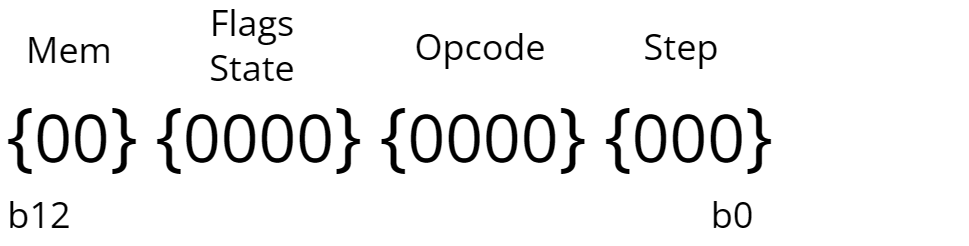

The diagram above was exported from draw.io. Its source (the exported page's mxGraphModel, read from the mxfile embedded in the PNG):
<mxGraphModel dx="292" dy="160" grid="1" gridSize="10" guides="1" tooltips="1" connect="1" arrows="1" fold="1" page="1" pageScale="1" pageWidth="1169" pageHeight="827" math="0" shadow="0">
  <root>
    <mxCell id="0" />
    <mxCell id="1" parent="0" />
    <mxCell id="eROqeCvEf8p89AvV7qmn-7" value="Step" style="text;html=1;align=center;verticalAlign=middle;whiteSpace=wrap;rounded=0;fontFamily=Open Sans;fontStyle=0;fontSource=https%3A%2F%2Ffonts.googleapis.com%2Fcss%3Ffamily%3DOpen%2BSans;" parent="1" vertex="1">
      <mxGeometry x="734" y="257" width="60" height="30" as="geometry" />
    </mxCell>
    <mxCell id="eROqeCvEf8p89AvV7qmn-8" value="Opcode" style="text;html=1;align=center;verticalAlign=middle;whiteSpace=wrap;rounded=0;fontFamily=Open Sans;fontStyle=0;fontSource=https%3A%2F%2Ffonts.googleapis.com%2Fcss%3Ffamily%3DOpen%2BSans;" parent="1" vertex="1">
      <mxGeometry x="667" y="257" width="60" height="30" as="geometry" />
    </mxCell>
    <mxCell id="eROqeCvEf8p89AvV7qmn-9" value="Flags State" style="text;html=1;align=center;verticalAlign=middle;whiteSpace=wrap;rounded=0;fontFamily=Open Sans;fontStyle=0;fontSource=https%3A%2F%2Ffonts.googleapis.com%2Fcss%3Ffamily%3DOpen%2BSans;" parent="1" vertex="1">
      <mxGeometry x="591" y="256" width="60" height="30" as="geometry" />
    </mxCell>
    <mxCell id="eROqeCvEf8p89AvV7qmn-14" value="&lt;span style=&quot;color: rgb(0, 0, 0); font-family: &amp;quot;Open Sans&amp;quot;; font-style: normal; font-variant-ligatures: normal; font-variant-caps: normal; letter-spacing: normal; orphans: 2; text-align: center; text-indent: 0px; text-transform: none; widows: 2; word-spacing: 0px; -webkit-text-stroke-width: 0px; white-space: normal; text-decoration-thickness: initial; text-decoration-style: initial; text-decoration-color: initial; float: none; display: inline !important;&quot;&gt;&lt;font style=&quot;font-size: 25px;&quot;&gt;{&lt;/font&gt;&lt;/span&gt;&lt;span style=&quot;color: rgb(0, 0, 0); font-family: &amp;quot;Open Sans&amp;quot;; font-size: 22px; font-style: normal; font-variant-ligatures: normal; font-variant-caps: normal; font-weight: 400; letter-spacing: normal; orphans: 2; text-align: center; text-indent: 0px; text-transform: none; widows: 2; word-spacing: 0px; -webkit-text-stroke-width: 0px; white-space: normal; text-decoration-thickness: initial; text-decoration-style: initial; text-decoration-color: initial; float: none; display: inline !important;&quot;&gt;00&lt;/span&gt;&lt;span style=&quot;color: rgb(0, 0, 0); font-family: &amp;quot;Open Sans&amp;quot;; font-style: normal; font-variant-ligatures: normal; font-variant-caps: normal; font-weight: 400; letter-spacing: normal; orphans: 2; text-align: center; text-indent: 0px; text-transform: none; widows: 2; word-spacing: 0px; -webkit-text-stroke-width: 0px; white-space: normal; text-decoration-thickness: initial; text-decoration-style: initial; text-decoration-color: initial; float: none; display: inline !important;&quot;&gt;&lt;font style=&quot;font-size: 25px;&quot;&gt;}&lt;/font&gt;&lt;/span&gt;&lt;span style=&quot;color: rgb(0, 0, 0); font-family: &amp;quot;Open Sans&amp;quot;; font-size: 22px; font-style: normal; font-variant-ligatures: normal; font-variant-caps: normal; font-weight: 400; letter-spacing: normal; orphans: 2; text-align: center; text-indent: 0px; text-transform: none; widows: 2; word-spacing: 0px; -webkit-text-stroke-width: 0px; white-space: normal; text-decoration-thickness: initial; text-decoration-style: initial; text-decoration-color: initial; float: none; display: inline !important;&quot;&gt; &lt;/span&gt;&lt;span style=&quot;color: rgb(0, 0, 0); font-family: &amp;quot;Open Sans&amp;quot;; font-style: normal; font-variant-ligatures: normal; font-variant-caps: normal; font-weight: 400; letter-spacing: normal; orphans: 2; text-align: center; text-indent: 0px; text-transform: none; widows: 2; word-spacing: 0px; -webkit-text-stroke-width: 0px; white-space: normal; text-decoration-thickness: initial; text-decoration-style: initial; text-decoration-color: initial; float: none; display: inline !important;&quot;&gt;&lt;font style=&quot;font-size: 25px;&quot;&gt;{&lt;/font&gt;&lt;/span&gt;&lt;span style=&quot;color: rgb(0, 0, 0); font-family: &amp;quot;Open Sans&amp;quot;; font-size: 22px; font-style: normal; font-variant-ligatures: normal; font-variant-caps: normal; font-weight: 400; letter-spacing: normal; orphans: 2; text-align: center; text-indent: 0px; text-transform: none; widows: 2; word-spacing: 0px; -webkit-text-stroke-width: 0px; white-space: normal; text-decoration-thickness: initial; text-decoration-style: initial; text-decoration-color: initial; float: none; display: inline !important;&quot;&gt;0000&lt;/span&gt;&lt;span style=&quot;color: rgb(0, 0, 0); font-family: &amp;quot;Open Sans&amp;quot;; font-style: normal; font-variant-ligatures: normal; font-variant-caps: normal; font-weight: 400; letter-spacing: normal; orphans: 2; text-align: center; text-indent: 0px; text-transform: none; widows: 2; word-spacing: 0px; -webkit-text-stroke-width: 0px; white-space: normal; text-decoration-thickness: initial; text-decoration-style: initial; text-decoration-color: initial; float: none; display: inline !important;&quot;&gt;&lt;font style=&quot;font-size: 25px;&quot;&gt;}&lt;/font&gt;&lt;/span&gt;&lt;span style=&quot;color: rgb(0, 0, 0); font-family: &amp;quot;Open Sans&amp;quot;; font-size: 22px; font-style: normal; font-variant-ligatures: normal; font-variant-caps: normal; font-weight: 400; letter-spacing: normal; orphans: 2; text-align: center; text-indent: 0px; text-transform: none; widows: 2; word-spacing: 0px; -webkit-text-stroke-width: 0px; white-space: normal; text-decoration-thickness: initial; text-decoration-style: initial; text-decoration-color: initial; float: none; display: inline !important;&quot;&gt; &lt;/span&gt;&lt;span style=&quot;color: rgb(0, 0, 0); font-family: &amp;quot;Open Sans&amp;quot;; font-style: normal; font-variant-ligatures: normal; font-variant-caps: normal; font-weight: 400; letter-spacing: normal; orphans: 2; text-align: center; text-indent: 0px; text-transform: none; widows: 2; word-spacing: 0px; -webkit-text-stroke-width: 0px; white-space: normal; text-decoration-thickness: initial; text-decoration-style: initial; text-decoration-color: initial; float: none; display: inline !important;&quot;&gt;&lt;font style=&quot;font-size: 25px;&quot;&gt;{&lt;/font&gt;&lt;/span&gt;&lt;span style=&quot;color: rgb(0, 0, 0); font-family: &amp;quot;Open Sans&amp;quot;; font-size: 22px; font-style: normal; font-variant-ligatures: normal; font-variant-caps: normal; font-weight: 400; letter-spacing: normal; orphans: 2; text-align: center; text-indent: 0px; text-transform: none; widows: 2; word-spacing: 0px; -webkit-text-stroke-width: 0px; white-space: normal; text-decoration-thickness: initial; text-decoration-style: initial; text-decoration-color: initial; float: none; display: inline !important;&quot;&gt;0000&lt;/span&gt;&lt;span style=&quot;color: rgb(0, 0, 0); font-family: &amp;quot;Open Sans&amp;quot;; font-style: normal; font-variant-ligatures: normal; font-variant-caps: normal; font-weight: 400; letter-spacing: normal; orphans: 2; text-align: center; text-indent: 0px; text-transform: none; widows: 2; word-spacing: 0px; -webkit-text-stroke-width: 0px; white-space: normal; text-decoration-thickness: initial; text-decoration-style: initial; text-decoration-color: initial; float: none; display: inline !important;&quot;&gt;&lt;font style=&quot;font-size: 25px;&quot;&gt;}&lt;/font&gt;&lt;/span&gt;&lt;span style=&quot;color: rgb(0, 0, 0); font-family: &amp;quot;Open Sans&amp;quot;; font-size: 22px; font-style: normal; font-variant-ligatures: normal; font-variant-caps: normal; font-weight: 400; letter-spacing: normal; orphans: 2; text-align: center; text-indent: 0px; text-transform: none; widows: 2; word-spacing: 0px; -webkit-text-stroke-width: 0px; white-space: normal; text-decoration-thickness: initial; text-decoration-style: initial; text-decoration-color: initial; float: none; display: inline !important;&quot;&gt; &lt;/span&gt;&lt;span style=&quot;color: rgb(0, 0, 0); font-family: &amp;quot;Open Sans&amp;quot;; font-style: normal; font-variant-ligatures: normal; font-variant-caps: normal; font-weight: 400; letter-spacing: normal; orphans: 2; text-align: center; text-indent: 0px; text-transform: none; widows: 2; word-spacing: 0px; -webkit-text-stroke-width: 0px; white-space: normal; text-decoration-thickness: initial; text-decoration-style: initial; text-decoration-color: initial; float: none; display: inline !important;&quot;&gt;&lt;font style=&quot;font-size: 25px;&quot;&gt;{&lt;/font&gt;&lt;/span&gt;&lt;span style=&quot;color: rgb(0, 0, 0); font-family: &amp;quot;Open Sans&amp;quot;; font-size: 22px; font-style: normal; font-variant-ligatures: normal; font-variant-caps: normal; font-weight: 400; letter-spacing: normal; orphans: 2; text-align: center; text-indent: 0px; text-transform: none; widows: 2; word-spacing: 0px; -webkit-text-stroke-width: 0px; white-space: normal; text-decoration-thickness: initial; text-decoration-style: initial; text-decoration-color: initial; float: none; display: inline !important;&quot;&gt;000&lt;/span&gt;&lt;span style=&quot;color: rgb(0, 0, 0); font-family: &amp;quot;Open Sans&amp;quot;; font-style: normal; font-variant-ligatures: normal; font-variant-caps: normal; font-weight: 400; letter-spacing: normal; orphans: 2; text-align: center; text-indent: 0px; text-transform: none; widows: 2; word-spacing: 0px; -webkit-text-stroke-width: 0px; white-space: normal; text-decoration-thickness: initial; text-decoration-style: initial; text-decoration-color: initial; float: none; display: inline !important;&quot;&gt;&lt;font style=&quot;font-size: 25px;&quot;&gt;}&lt;/font&gt;&lt;/span&gt;" style="text;whiteSpace=wrap;html=1;" parent="1" vertex="1">
      <mxGeometry x="537" y="278" width="323" height="40" as="geometry" />
    </mxCell>
    <mxCell id="eROqeCvEf8p89AvV7qmn-27" value="Mem" style="text;html=1;align=center;verticalAlign=middle;whiteSpace=wrap;rounded=0;fontFamily=Open Sans;fontStyle=0;fontSource=https%3A%2F%2Ffonts.googleapis.com%2Fcss%3Ffamily%3DOpen%2BSans;spacing=0;" parent="1" vertex="1">
      <mxGeometry x="544" y="263" width="32" height="20" as="geometry" />
    </mxCell>
    <mxCell id="eROqeCvEf8p89AvV7qmn-29" value="b0" style="text;html=1;align=center;verticalAlign=middle;whiteSpace=wrap;rounded=0;fontFamily=Open Sans;fontStyle=0;fontSource=https%3A%2F%2Ffonts.googleapis.com%2Fcss%3Ffamily%3DOpen%2BSans;" parent="1" vertex="1">
      <mxGeometry x="768" y="318" width="26" height="20" as="geometry" />
    </mxCell>
    <mxCell id="eROqeCvEf8p89AvV7qmn-30" value="b12" style="text;html=1;align=center;verticalAlign=middle;whiteSpace=wrap;rounded=0;fontFamily=Open Sans;fontStyle=0;fontSource=https%3A%2F%2Ffonts.googleapis.com%2Fcss%3Ffamily%3DOpen%2BSans;" parent="1" vertex="1">
      <mxGeometry x="537" y="318" width="26" height="20" as="geometry" />
    </mxCell>
  </root>
</mxGraphModel>